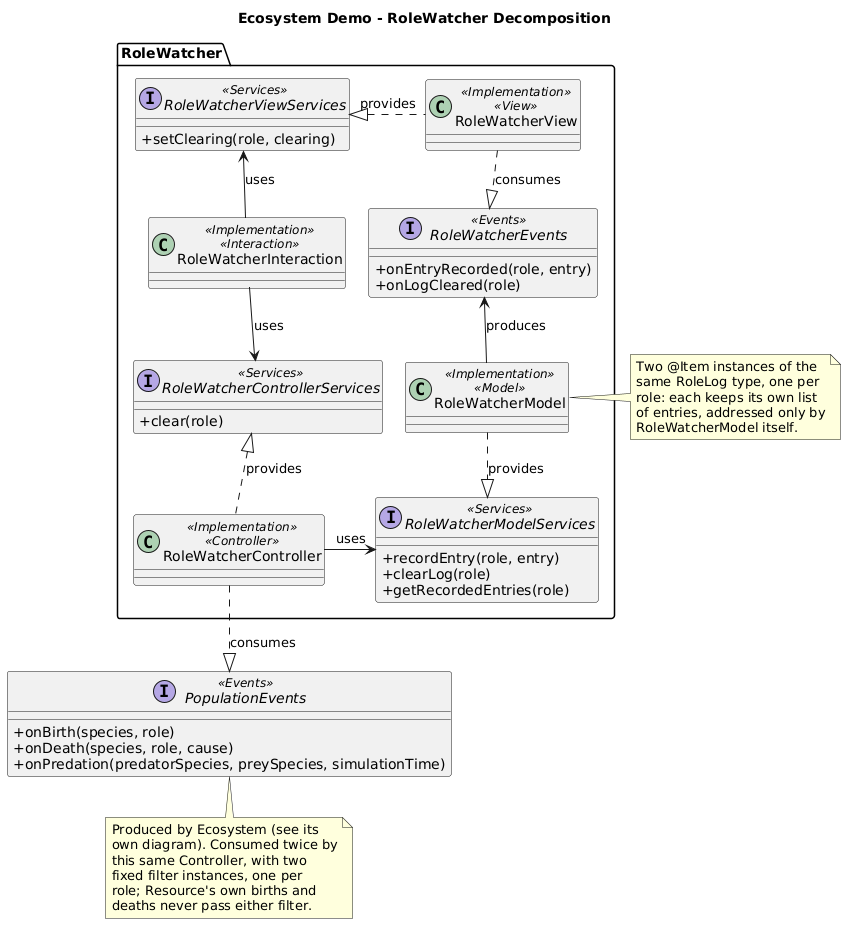

The diagram above was rendered by PlantUML. Its source (embedded in the PNG):
@startuml
title Ecosystem Demo - RoleWatcher Decomposition

skinparam classAttributeIconSize 0
skinparam nodesep 20
skinparam ranksep 40

package "RoleWatcher" {
  interface RoleWatcherEvents <<Events>> {
    +onEntryRecorded(role, entry)
    +onLogCleared(role)
  }
  interface RoleWatcherModelServices <<Services>> {
    +recordEntry(role, entry)
    +clearLog(role)
    +getRecordedEntries(role)
  }
  interface RoleWatcherViewServices <<Services>> {
    +setClearing(role, clearing)
  }
  interface RoleWatcherControllerServices <<Services>> {
    +clear(role)
  }

  class RoleWatcherModel <<Implementation>> <<Model>>
  class RoleWatcherView <<Implementation>> <<View>>
  class RoleWatcherController <<Implementation>> <<Controller>>
  class RoleWatcherInteraction <<Implementation>> <<Interaction>>

  RoleWatcherModel .d.|> RoleWatcherModelServices : provides
  RoleWatcherController -r-> RoleWatcherModelServices : uses

  RoleWatcherView .l.|> RoleWatcherViewServices : provides
  RoleWatcherInteraction -u-> RoleWatcherViewServices : uses

  RoleWatcherController .u.|> RoleWatcherControllerServices : provides
  RoleWatcherInteraction -d-> RoleWatcherControllerServices : uses

  RoleWatcherModel -u-> RoleWatcherEvents : produces
  RoleWatcherView .d.|> RoleWatcherEvents : consumes
}

interface PopulationEvents <<Events>> {
  +onBirth(species, role)
  +onDeath(species, role, cause)
  +onPredation(predatorSpecies, preySpecies, simulationTime)
}

RoleWatcherController .d.|> PopulationEvents : consumes

note bottom of PopulationEvents
  Produced by Ecosystem (see its
  own diagram). Consumed twice by
  this same Controller, with two
  fixed filter instances, one per
  role; Resource's own births and
  deaths never pass either filter.
end note

note left of RoleWatcherModel
  Two @Item instances of the
  same RoleLog type, one per
  role: each keeps its own list
  of entries, addressed only by
  RoleWatcherModel itself.
end note

@enduml